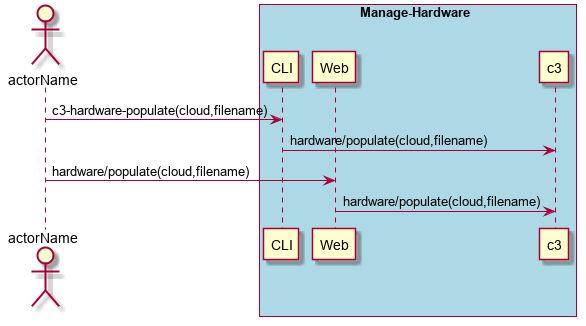

The diagram above was rendered by PlantUML. Its source (embedded in the PNG):
@startuml
Actor "actorName" as A

box "Manage-Hardware" #lightblue
participant CLI as CLI
participant Web as Web
participant "c3" as S
A -> CLI : c3-hardware-populate(cloud,filename)
CLI -> S : hardware/populate(cloud,filename)
A -> Web : hardware/populate(cloud,filename)
Web -> S : hardware/populate(cloud,filename)
end box

@enduml